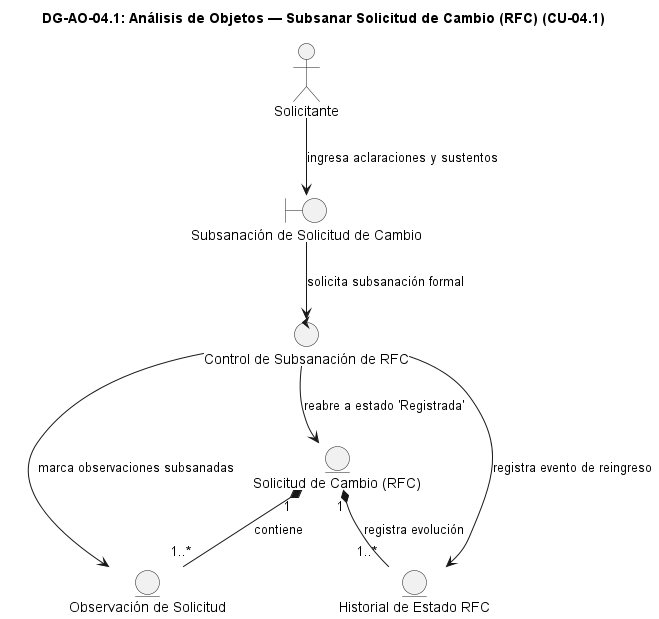

The diagram above was rendered by PlantUML. Its source (embedded in the PNG):
@startuml DG-AO-04.1
skinparam shadowing false
skinparam roundcorner 8
skinparam defaultFontName Arial

title <b>DG-AO-04.1: Análisis de Objetos — Subsanar Solicitud de Cambio (RFC) (CU-04.1)</b>

actor "Solicitante" as ACT

boundary "Subsanación de Solicitud de Cambio" as B
control "Control de Subsanación de RFC" as C

entity "Solicitud de Cambio (RFC)" as E_RFC
entity "Observación de Solicitud" as E_OBS
entity "Historial de Estado RFC" as E_HIST

ACT --> B : "ingresa aclaraciones y sustentos"
B --> C : "solicita subsanación formal"
C --> E_RFC : "reabre a estado 'Registrada'"
C --> E_OBS : "marca observaciones subsanadas"
C --> E_HIST : "registra evento de reingreso"
E_RFC "1" *-- "1..*" E_OBS : "contiene"
E_RFC "1" *-- "1..*" E_HIST : "registra evolución"

@enduml